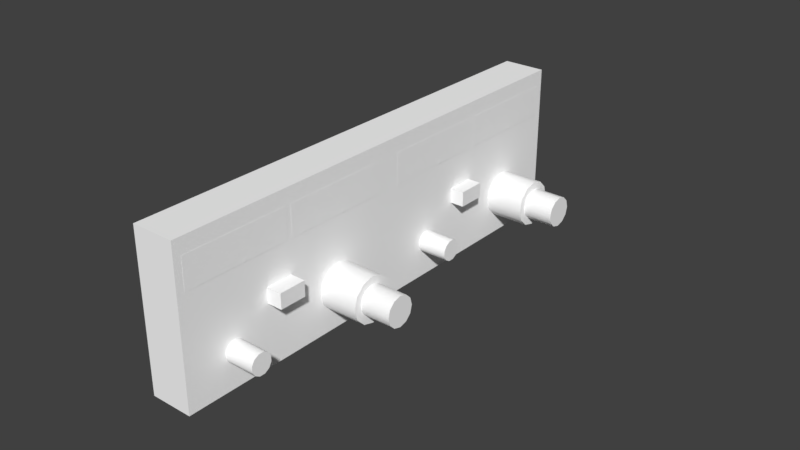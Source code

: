 # Source: kx165-1.blend  (saved by Blender 2.78.0; exported with 4.5.12 LTS)
import bpy
from mathutils import Matrix  # noqa: F401  (used for matrix-valued properties, if any)

bpy.ops.wm.read_factory_settings(use_empty=True)
scene = bpy.context.scene
scene.name = 'Scene'

# ---- collections
col_collection_1 = bpy.data.collections.new('Collection 1'); scene.collection.children.link(col_collection_1)
col_collection_2 = bpy.data.collections.new('Collection 2'); scene.collection.children.link(col_collection_2)
col_collection_3 = bpy.data.collections.new('Collection 3'); scene.collection.children.link(col_collection_3)
col_collection_4 = bpy.data.collections.new('Collection 4'); scene.collection.children.link(col_collection_4)
col_collection_5 = bpy.data.collections.new('Collection 5'); scene.collection.children.link(col_collection_5)
col_collection_11 = bpy.data.collections.new('Collection 11'); scene.collection.children.link(col_collection_11)

# ---- materials (node trees are filled in below, after node groups)
mat_defaultwhite_mat = bpy.data.materials.new('DefaultWhite.mat')
mat_defaultwhite_mat.alpha_threshold = 0.0
mat_defaultwhite_mat.use_transparent_shadow = False
mat_defaultwhite_mat.diffuse_color = (1.0, 1.0, 1.0, 1.0)
mat_defaultwhite_mat.specular_color = (0.2, 0.2, 0.2)
mat_defaultwhite_mat.roughness = 0.5
mat_defaultwhite_mat.specular_intensity = 1.0
mat_defaultwhite_001 = bpy.data.materials.new('DefaultWhite.001')
mat_defaultwhite_001.alpha_threshold = 0.0
mat_defaultwhite_001.use_transparent_shadow = False
mat_defaultwhite_001.diffuse_color = (1.0, 1.0, 1.0, 1.0)
mat_defaultwhite_001.specular_color = (0.5, 0.5, 0.5)
mat_defaultwhite_001.roughness = 0.5
mat_defaultwhite_001.specular_intensity = 1.0
mat_panel_glass = bpy.data.materials.new('Panel.Glass')
mat_panel_glass.alpha_threshold = 0.0
mat_panel_glass.use_transparent_shadow = False
mat_panel_glass.roughness = 0.5
mat_panel_glass.specular_intensity = 0.8441

# ---- node groups
ng_auto_smooth = bpy.data.node_groups.new('Auto Smooth', 'GeometryNodeTree')
_s = ng_auto_smooth.interface.new_socket(name='Geometry', in_out='OUTPUT', socket_type='NodeSocketGeometry')
_s = ng_auto_smooth.interface.new_socket(name='Geometry', in_out='INPUT', socket_type='NodeSocketGeometry')
_s = ng_auto_smooth.interface.new_socket(name='Angle', in_out='INPUT', socket_type='NodeSocketFloat')
_s.subtype = 'ANGLE'
_s.min_value = 0.0
_s.max_value = 3.142
ng_auto_smooth.is_modifier = True
_N = ng_auto_smooth.nodes; _L = ng_auto_smooth.links
n0 = _N.new('NodeGroupOutput'); n0.name = 'Group Output'; n0.location = (480, -100)
n1 = _N.new('NodeGroupInput'); n1.name = 'Group Input'; n1.location = (-420, -300)
n2 = _N.new('NodeGroupInput'); n2.name = 'Group Input.001'; n2.location = (-60, -100)
n3 = _N.new('GeometryNodeSetShadeSmooth'); n3.name = 'Set Shade Smooth'; n3.location = (120, -100)
n3.domain = 'EDGE'
n4 = _N.new('GeometryNodeSetShadeSmooth'); n4.name = 'Set Shade Smooth.001'; n4.location = (300, -100)
n5 = _N.new('GeometryNodeInputMeshEdgeAngle'); n5.name = 'Edge Angle'; n5.location = (-420, -220)
n6 = _N.new('GeometryNodeInputEdgeSmooth'); n6.name = 'Is Edge Smooth'; n6.location = (-60, -160)
n7 = _N.new('GeometryNodeInputShadeSmooth'); n7.name = 'Is Face Smooth'; n7.location = (-240, -340)
n8 = _N.new('FunctionNodeBooleanMath'); n8.name = 'Boolean Math'; n8.location = (-60, -220)
n9 = _N.new('FunctionNodeCompare'); n9.name = 'Compare'; n9.location = (-240, -180)
n9.operation = 'LESS_EQUAL'
_L.new(n5.outputs[0], n9.inputs[0])
_L.new(n4.outputs[0], n0.inputs[0])
_L.new(n1.outputs[1], n9.inputs[1])
_L.new(n9.outputs[0], n8.inputs[0])
_L.new(n7.outputs[0], n8.inputs[1])
_L.new(n2.outputs[0], n3.inputs[0])
_L.new(n6.outputs[0], n3.inputs[1])
_L.new(n3.outputs[0], n4.inputs[0])
_L.new(n8.outputs[0], n3.inputs[2])
n0.is_active_output = True

# ---- material node trees

# ---- world
world_world = bpy.data.worlds.new('World'); scene.world = world_world
world_world.color = (0.05088, 0.05088, 0.05088)
world_world.use_sun_shadow = False
world_world.sun_shadow_jitter_overblur = 0.0
world_world.cycles.sampling_method = 'MANUAL'

# ---- meshes
me_mesh = bpy.data.meshes.new('Mesh')
me_mesh.from_pydata([(0.014, -0.079, -0.0255), (0.014, 0.079, -0.0255), (0.014, 0.079, 0.0255), (0.014, -0.079, 0.0255), (0.0, -0.079, -0.0255), (0.0, 0.079, -0.0255), (0.0, 0.079, 0.0255), (0.0, -0.079, 0.0255)], [], [(0, 1, 2, 3), (0, 3, 7, 4), (1, 0, 4, 5), (2, 1, 5, 6), (3, 2, 6, 7)])
me_mesh.polygons.foreach_set('use_smooth', [True] * 5)
_uv = me_mesh.uv_layers.new(name='UVMap')
_uv.uv.foreach_set('vector', [0.001955, 0.002313, 0.8777, 0.002313, 0.8777, 0.2805, 0.001955, 0.2805, 0.918, 0.1704, 0.9128, 0.1704, 0.9128, 0.01149, 0.918, 0.01149, 0.9128, 0.1704, 0.918, 0.1704, 0.918, 0.01149, 0.9128, 0.01149, 0.9128, 0.1704, 0.918, 0.1704, 0.918, 0.01149, 0.9128, 0.01149, 0.918, 0.1704, 0.9128, 0.1704, 0.9128, 0.01149, 0.918, 0.01149])
me_mesh.materials.append(mat_defaultwhite_mat)
me_mesh.use_remesh_preserve_volume = False
me_mesh.use_remesh_preserve_attributes = False
me_mesh.use_mirror_vertex_groups = False
me_mesh.update()
me_mesh_018 = bpy.data.meshes.new('Mesh.018')
me_mesh_018.from_pydata([(0.01414, 0.02469, 0.01139), (0.01414, 0.02359, 0.01139), (0.01414, 0.02359, 0.01024), (0.01414, 0.02469, 0.01024)], [], [(0, 1, 2, 3)])
me_mesh_018.polygons.foreach_set('use_smooth', [True] * 1)
_uv = me_mesh_018.uv_layers.new(name='UVMap')
_uv.uv.foreach_set('vector', [0.1826, 0.5436, 0.171, 0.5436, 0.171, 0.5324, 0.1826, 0.5324])
me_mesh_018.materials.append(mat_defaultwhite_001)
me_mesh_018.use_remesh_preserve_volume = False
me_mesh_018.use_remesh_preserve_attributes = False
me_mesh_018.use_mirror_vertex_groups = False
me_mesh_018.update()
me_mesh_015 = bpy.data.meshes.new('Mesh.015')
me_mesh_015.from_pydata([(0.01406, 0.01833, 0.02042), (0.01406, 0.02539, 0.02042), (0.01406, 0.02539, 0.01017), (0.01406, 0.01833, 0.01017)], [], [(1, 0, 3, 2)])
me_mesh_015.polygons.foreach_set('use_smooth', [True] * 1)
_uv = me_mesh_015.uv_layers.new(name='UVMap')
_uv.uv.foreach_set('vector', [0.0923, 0.5272, 0.003006, 0.5272, 0.003043, 0.4191, 0.09234, 0.4191])
me_mesh_015.materials.append(mat_defaultwhite_001)
me_mesh_015.use_remesh_preserve_volume = False
me_mesh_015.use_remesh_preserve_attributes = False
me_mesh_015.use_mirror_vertex_groups = False
me_mesh_015.update()
me_mesh_014 = bpy.data.meshes.new('Mesh.014')
me_mesh_014.from_pydata([(0.01406, 0.01128, 0.01017), (0.01406, 0.01833, 0.01017), (0.01406, 0.01833, 0.02042), (0.01406, 0.01128, 0.02042)], [], [(0, 1, 2, 3)])
me_mesh_014.polygons.foreach_set('use_smooth', [True] * 1)
_uv = me_mesh_014.uv_layers.new(name='UVMap')
_uv.uv.foreach_set('vector', [0.003043, 0.4191, 0.09234, 0.4191, 0.0923, 0.5272, 0.003006, 0.5272])
me_mesh_014.materials.append(mat_defaultwhite_001)
me_mesh_014.use_remesh_preserve_volume = False
me_mesh_014.use_remesh_preserve_attributes = False
me_mesh_014.use_mirror_vertex_groups = False
me_mesh_014.update()
me_mesh_017 = bpy.data.meshes.new('Mesh.017')
me_mesh_017.from_pydata([(0.01406, 0.03244, 0.02042), (0.01406, 0.03949, 0.02042), (0.01406, 0.03949, 0.01017), (0.01406, 0.03244, 0.01017)], [], [(1, 0, 3, 2)])
me_mesh_017.polygons.foreach_set('use_smooth', [True] * 1)
_uv = me_mesh_017.uv_layers.new(name='UVMap')
_uv.uv.foreach_set('vector', [0.0923, 0.5272, 0.003006, 0.5272, 0.003043, 0.4191, 0.09234, 0.4191])
me_mesh_017.materials.append(mat_defaultwhite_001)
me_mesh_017.use_remesh_preserve_volume = False
me_mesh_017.use_remesh_preserve_attributes = False
me_mesh_017.use_mirror_vertex_groups = False
me_mesh_017.update()
me_mesh_013 = bpy.data.meshes.new('Mesh.013')
me_mesh_013.from_pydata([(0.01406, 0.004225, 0.02042), (0.01406, 0.01128, 0.02042), (0.01406, 0.01128, 0.01017), (0.01406, 0.004225, 0.01017)], [], [(1, 0, 3, 2)])
me_mesh_013.polygons.foreach_set('use_smooth', [True] * 1)
_uv = me_mesh_013.uv_layers.new(name='UVMap')
_uv.uv.foreach_set('vector', [0.0923, 0.5272, 0.003006, 0.5272, 0.003043, 0.4191, 0.09234, 0.4191])
me_mesh_013.materials.append(mat_defaultwhite_001)
me_mesh_013.use_remesh_preserve_volume = False
me_mesh_013.use_remesh_preserve_attributes = False
me_mesh_013.use_mirror_vertex_groups = False
me_mesh_013.update()
me_mesh_016 = bpy.data.meshes.new('Mesh.016')
me_mesh_016.from_pydata([(0.01406, 0.02539, 0.01017), (0.01406, 0.03244, 0.01017), (0.01406, 0.03244, 0.02042), (0.01406, 0.02539, 0.02042)], [], [(0, 1, 2, 3)])
me_mesh_016.polygons.foreach_set('use_smooth', [True] * 1)
_uv = me_mesh_016.uv_layers.new(name='UVMap')
_uv.uv.foreach_set('vector', [0.003043, 0.4191, 0.09234, 0.4191, 0.0923, 0.5272, 0.003006, 0.5272])
me_mesh_016.materials.append(mat_defaultwhite_001)
me_mesh_016.use_remesh_preserve_volume = False
me_mesh_016.use_remesh_preserve_attributes = False
me_mesh_016.use_mirror_vertex_groups = False
me_mesh_016.update()
me_mesh_024 = bpy.data.meshes.new('Mesh.024')
me_mesh_024.from_pydata([(0.01414, 0.06167, 0.01024), (0.01414, 0.06056, 0.01024), (0.01414, 0.06056, 0.01139), (0.01414, 0.06167, 0.01139)], [], [(1, 0, 3, 2)])
me_mesh_024.polygons.foreach_set('use_smooth', [True] * 1)
_uv = me_mesh_024.uv_layers.new(name='UVMap')
_uv.uv.foreach_set('vector', [0.171, 0.5324, 0.1826, 0.5324, 0.1826, 0.5436, 0.171, 0.5436])
me_mesh_024.materials.append(mat_defaultwhite_001)
me_mesh_024.use_remesh_preserve_volume = False
me_mesh_024.use_remesh_preserve_attributes = False
me_mesh_024.use_mirror_vertex_groups = False
me_mesh_024.update()
me_mesh_021 = bpy.data.meshes.new('Mesh.021')
me_mesh_021.from_pydata([(0.01406, 0.05531, 0.01017), (0.01406, 0.06237, 0.01017), (0.01406, 0.06237, 0.02042), (0.01406, 0.05531, 0.02042)], [], [(0, 1, 2, 3)])
me_mesh_021.polygons.foreach_set('use_smooth', [True] * 1)
_uv = me_mesh_021.uv_layers.new(name='UVMap')
_uv.uv.foreach_set('vector', [0.003043, 0.4191, 0.09234, 0.4191, 0.0923, 0.5272, 0.003006, 0.5272])
me_mesh_021.materials.append(mat_defaultwhite_001)
me_mesh_021.use_remesh_preserve_volume = False
me_mesh_021.use_remesh_preserve_attributes = False
me_mesh_021.use_mirror_vertex_groups = False
me_mesh_021.update()
me_mesh_020 = bpy.data.meshes.new('Mesh.020')
me_mesh_020.from_pydata([(0.01406, 0.04826, 0.02042), (0.01406, 0.05531, 0.02042), (0.01406, 0.05531, 0.01017), (0.01406, 0.04826, 0.01017)], [], [(1, 0, 3, 2)])
me_mesh_020.polygons.foreach_set('use_smooth', [True] * 1)
_uv = me_mesh_020.uv_layers.new(name='UVMap')
_uv.uv.foreach_set('vector', [0.0923, 0.5272, 0.003006, 0.5272, 0.003043, 0.4191, 0.09234, 0.4191])
me_mesh_020.materials.append(mat_defaultwhite_001)
me_mesh_020.use_remesh_preserve_volume = False
me_mesh_020.use_remesh_preserve_attributes = False
me_mesh_020.use_mirror_vertex_groups = False
me_mesh_020.update()
me_mesh_023 = bpy.data.meshes.new('Mesh.023')
me_mesh_023.from_pydata([(0.01406, 0.06942, 0.01017), (0.01406, 0.07648, 0.01017), (0.01406, 0.07648, 0.02042), (0.01406, 0.06942, 0.02042)], [], [(0, 1, 2, 3)])
me_mesh_023.polygons.foreach_set('use_smooth', [True] * 1)
_uv = me_mesh_023.uv_layers.new(name='UVMap')
_uv.uv.foreach_set('vector', [0.003043, 0.4191, 0.09234, 0.4191, 0.0923, 0.5272, 0.003006, 0.5272])
me_mesh_023.materials.append(mat_defaultwhite_001)
me_mesh_023.use_remesh_preserve_volume = False
me_mesh_023.use_remesh_preserve_attributes = False
me_mesh_023.use_mirror_vertex_groups = False
me_mesh_023.update()
me_mesh_019 = bpy.data.meshes.new('Mesh.019')
me_mesh_019.from_pydata([(0.01406, 0.04121, 0.01017), (0.01406, 0.04826, 0.01017), (0.01406, 0.04826, 0.02042), (0.01406, 0.04121, 0.02042)], [], [(0, 1, 2, 3)])
me_mesh_019.polygons.foreach_set('use_smooth', [True] * 1)
_uv = me_mesh_019.uv_layers.new(name='UVMap')
_uv.uv.foreach_set('vector', [0.003043, 0.4191, 0.09234, 0.4191, 0.0923, 0.5272, 0.003006, 0.5272])
me_mesh_019.materials.append(mat_defaultwhite_001)
me_mesh_019.use_remesh_preserve_volume = False
me_mesh_019.use_remesh_preserve_attributes = False
me_mesh_019.use_mirror_vertex_groups = False
me_mesh_019.update()
me_mesh_022 = bpy.data.meshes.new('Mesh.022')
me_mesh_022.from_pydata([(0.01406, 0.06237, 0.02042), (0.01406, 0.06942, 0.02042), (0.01406, 0.06942, 0.01017), (0.01406, 0.06237, 0.01017)], [], [(1, 0, 3, 2)])
me_mesh_022.polygons.foreach_set('use_smooth', [True] * 1)
_uv = me_mesh_022.uv_layers.new(name='UVMap')
_uv.uv.foreach_set('vector', [0.0923, 0.5272, 0.003006, 0.5272, 0.003043, 0.4191, 0.09234, 0.4191])
me_mesh_022.materials.append(mat_defaultwhite_001)
me_mesh_022.use_remesh_preserve_volume = False
me_mesh_022.use_remesh_preserve_attributes = False
me_mesh_022.use_mirror_vertex_groups = False
me_mesh_022.update()
me_mesh_032 = bpy.data.meshes.new('Mesh.032')
me_mesh_032.from_pydata([(0.0139, 0.01462, -0.01309), (0.0139, 0.01462, -0.01491), (0.0139, 0.01553, -0.01647), (0.0139, 0.01709, -0.01738), (0.0139, 0.01891, -0.01738), (0.0139, 0.02048, -0.01647), (0.0139, 0.02138, -0.01491), (0.0139, 0.02138, -0.01309), (0.0139, 0.02048, -0.01153), (0.0139, 0.01891, -0.01062), (0.0139, 0.01709, -0.01062), (0.0139, 0.01553, -0.01153), (0.02389, 0.01462, -0.01309), (0.02389, 0.01462, -0.01491), (0.02389, 0.01553, -0.01647), (0.02389, 0.01709, -0.01738), (0.02389, 0.01891, -0.01738), (0.02389, 0.02048, -0.01647), (0.02389, 0.02138, -0.01491), (0.02389, 0.02138, -0.01309), (0.02389, 0.02048, -0.01153), (0.02389, 0.01891, -0.01062), (0.02389, 0.01709, -0.01062), (0.02389, 0.01553, -0.01153)], [], [(14, 12, 13), (14, 23, 12), (15, 23, 14), (15, 22, 23), (16, 22, 15), (16, 21, 22), (17, 21, 16), (17, 20, 21), (18, 20, 17), (18, 19, 20), (12, 0, 1, 13), (2, 14, 13, 1), (3, 15, 14, 2), (4, 16, 15, 3), (5, 17, 16, 4), (6, 18, 17, 5), (7, 19, 18, 6), (8, 20, 19, 7), (9, 21, 20, 8), (10, 22, 21, 9), (11, 23, 22, 10), (0, 12, 23, 11)])
me_mesh_032.polygons.foreach_set('use_smooth', [True] * 22)
_uv = me_mesh_032.uv_layers.new(name='UVMap')
_uv.uv.foreach_set('vector', [0.4452, 0.4106, 0.5053, 0.3949, 0.4775, 0.4107, 0.4452, 0.4106, 0.5213, 0.3671, 0.5053, 0.3949, 0.4171, 0.3943, 0.5213, 0.3671, 0.4452, 0.4106, 0.4171, 0.3943, 0.5211, 0.335, 0.5213, 0.3671, 0.4008, 0.3664, 0.5211, 0.335, 0.4171, 0.3943, 0.4008, 0.3664, 0.5048, 0.3071, 0.5211, 0.335, 0.4006, 0.3343, 0.5048, 0.3071, 0.4008, 0.3664, 0.4006, 0.3343, 0.4767, 0.2908, 0.5048, 0.3071, 0.4166, 0.3065, 0.4767, 0.2908, 0.4006, 0.3343, 0.4166, 0.3065, 0.4445, 0.2907, 0.4767, 0.2908, 0.99, 0.01569, 0.99, 0.1282, 0.954, 0.1282, 0.954, 0.01569, 0.954, 0.1282, 0.954, 0.01569, 0.99, 0.01569, 0.99, 0.1282, 0.954, 0.1282, 0.954, 0.01569, 0.99, 0.01569, 0.99, 0.1282, 0.954, 0.1282, 0.954, 0.01569, 0.99, 0.01569, 0.99, 0.1282, 0.954, 0.1282, 0.954, 0.01569, 0.99, 0.01569, 0.99, 0.1282, 0.954, 0.1282, 0.954, 0.01569, 0.99, 0.01569, 0.99, 0.1282, 0.954, 0.1282, 0.954, 0.01569, 0.99, 0.01569, 0.99, 0.1282, 0.954, 0.1282, 0.954, 0.01569, 0.99, 0.01569, 0.99, 0.1282, 0.954, 0.1282, 0.954, 0.01569, 0.99, 0.01569, 0.99, 0.1282, 0.954, 0.1282, 0.954, 0.01569, 0.99, 0.01569, 0.99, 0.1282, 0.954, 0.1282, 0.954, 0.01569, 0.99, 0.01569, 0.99, 0.1282, 0.954, 0.1282, 0.954, 0.01569, 0.99, 0.01569, 0.99, 0.1282])
me_mesh_032.materials.append(mat_defaultwhite_mat)
me_mesh_032.use_remesh_preserve_volume = False
me_mesh_032.use_remesh_preserve_attributes = False
me_mesh_032.use_mirror_vertex_groups = False
me_mesh_032.update()
me_mesh_029 = bpy.data.meshes.new('Mesh.029')
me_mesh_029.from_pydata([(0.0136, 0.0305, -0.0005), (0.0136, 0.0395, -0.0005), (0.0186, 0.0395, -0.0005), (0.0186, 0.0305, -0.0005), (0.0186, 0.0305, -0.0055), (0.0186, 0.0395, -0.0055), (0.0136, 0.0395, -0.0055), (0.0136, 0.0305, -0.0055)], [], [(7, 6, 5, 4), (0, 3, 2, 1), (3, 4, 5, 2), (0, 7, 4, 3), (2, 5, 6, 1)])
me_mesh_029.polygons.foreach_set('use_smooth', [True] * 5)
_uv = me_mesh_029.uv_layers.new(name='UVMap')
_uv.uv.foreach_set('vector', [0.5823, 0.3235, 0.595, 0.3235, 0.595, 0.3388, 0.5823, 0.3388, 0.5823, 0.3235, 0.595, 0.3235, 0.595, 0.3388, 0.5823, 0.3388, 0.5337, 0.3438, 0.5337, 0.2873, 0.6453, 0.2873, 0.6453, 0.3438, 0.5823, 0.3235, 0.595, 0.3235, 0.595, 0.3388, 0.5823, 0.3388, 0.5823, 0.3235, 0.595, 0.3235, 0.595, 0.3388, 0.5823, 0.3388])
me_mesh_029.materials.append(mat_defaultwhite_mat)
me_mesh_029.use_remesh_preserve_volume = False
me_mesh_029.use_remesh_preserve_attributes = False
me_mesh_029.use_mirror_vertex_groups = False
me_mesh_029.update()
me_mesh_030 = bpy.data.meshes.new('Mesh.030')
me_mesh_030.from_pydata([(0.02693, 0.0655, -0.012), (0.02693, 0.06449, -0.01575), (0.02693, 0.06175, -0.0185), (0.02693, 0.058, -0.0195), (0.02693, 0.05425, -0.0185), (0.02693, 0.0515, -0.01575), (0.02693, 0.0505, -0.012), (0.02693, 0.0515, -0.00825), (0.02693, 0.05425, -0.005505), (0.02693, 0.058, -0.0045), (0.02693, 0.06175, -0.005505), (0.02693, 0.06449, -0.00825), (0.01393, 0.0655, -0.012), (0.01393, 0.06449, -0.01575), (0.01393, 0.06175, -0.0185), (0.01393, 0.058, -0.0195), (0.01393, 0.05425, -0.0185), (0.01393, 0.0515, -0.01575), (0.01393, 0.0505, -0.012), (0.01393, 0.0515, -0.00825), (0.01393, 0.05425, -0.005505), (0.01393, 0.058, -0.0045), (0.01393, 0.06175, -0.005505), (0.01393, 0.06449, -0.00825)], [], [(5, 7, 6), (4, 7, 5), (4, 8, 7), (3, 8, 4), (3, 9, 8), (2, 9, 3), (2, 10, 9), (1, 10, 2), (1, 11, 10), (0, 11, 1), (0, 12, 23, 11), (12, 0, 1, 13), (13, 1, 2, 14), (14, 2, 3, 15), (15, 3, 4, 16), (16, 4, 5, 17), (17, 5, 6, 18), (18, 6, 7, 19), (19, 7, 8, 20), (20, 8, 9, 21), (21, 9, 10, 22), (22, 10, 11, 23)])
me_mesh_030.polygons.foreach_set('use_smooth', [True] * 22)
_uv = me_mesh_030.uv_layers.new(name='UVMap')
_uv.uv.foreach_set('vector', [0.01764, 0.3059, 0.00156, 0.3659, 0.001516, 0.3338, 0.04561, 0.2899, 0.00156, 0.3659, 0.01764, 0.3059, 0.04561, 0.2899, 0.01776, 0.3938, 0.00156, 0.3659, 0.07793, 0.2899, 0.01776, 0.3938, 0.04561, 0.2899, 0.07793, 0.2899, 0.04577, 0.4099, 0.01776, 0.3938, 0.1059, 0.306, 0.04577, 0.4099, 0.07793, 0.2899, 0.1059, 0.306, 0.0781, 0.41, 0.04577, 0.4099, 0.1221, 0.3339, 0.0781, 0.41, 0.1059, 0.306, 0.1221, 0.3339, 0.1061, 0.3939, 0.0781, 0.41, 0.1222, 0.3661, 0.1061, 0.3939, 0.1221, 0.3339, 0.99, 0.01569, 0.99, 0.1282, 0.954, 0.1282, 0.954, 0.01569, 0.954, 0.1282, 0.954, 0.01569, 0.99, 0.01569, 0.99, 0.1282, 0.954, 0.1282, 0.954, 0.01569, 0.99, 0.01569, 0.99, 0.1282, 0.954, 0.1282, 0.954, 0.01569, 0.99, 0.01569, 0.99, 0.1282, 0.954, 0.1282, 0.954, 0.01569, 0.99, 0.01569, 0.99, 0.1282, 0.954, 0.1282, 0.954, 0.01569, 0.99, 0.01569, 0.99, 0.1282, 0.954, 0.1282, 0.954, 0.01569, 0.99, 0.01569, 0.99, 0.1282, 0.954, 0.1282, 0.954, 0.01569, 0.99, 0.01569, 0.99, 0.1282, 0.954, 0.1282, 0.954, 0.01569, 0.99, 0.01569, 0.99, 0.1282, 0.954, 0.1282, 0.954, 0.01569, 0.99, 0.01569, 0.99, 0.1282, 0.954, 0.1282, 0.954, 0.01569, 0.99, 0.01569, 0.99, 0.1282, 0.954, 0.1282, 0.954, 0.01569, 0.99, 0.01569, 0.99, 0.1282])
me_mesh_030.materials.append(mat_defaultwhite_mat)
me_mesh_030.use_remesh_preserve_volume = False
me_mesh_030.use_remesh_preserve_attributes = False
me_mesh_030.use_mirror_vertex_groups = False
me_mesh_030.update()
me_mesh_031 = bpy.data.meshes.new('Mesh.031')
me_mesh_031.from_pydata([(0.01824, 0.06233, -0.0095), (0.01824, 0.0605, -0.00767), (0.01824, 0.058, -0.007), (0.01824, 0.0555, -0.00767), (0.01824, 0.05367, -0.0095), (0.01824, 0.053, -0.012), (0.01824, 0.05367, -0.0145), (0.01824, 0.0555, -0.01633), (0.01824, 0.058, -0.017), (0.01824, 0.0605, -0.01633), (0.01824, 0.06233, -0.0145), (0.01824, 0.063, -0.012), (0.03694, 0.06233, -0.0095), (0.03694, 0.0605, -0.00767), (0.03694, 0.058, -0.007), (0.03694, 0.0555, -0.00767), (0.03694, 0.05367, -0.0095), (0.03694, 0.053, -0.012), (0.03694, 0.05367, -0.0145), (0.03694, 0.0555, -0.01633), (0.03694, 0.058, -0.017), (0.03694, 0.0605, -0.01633), (0.03694, 0.06233, -0.0145), (0.03694, 0.063, -0.012)], [], [(18, 16, 17), (19, 16, 18), (19, 15, 16), (20, 15, 19), (20, 14, 15), (21, 14, 20), (21, 13, 14), (22, 13, 21), (22, 12, 13), (23, 12, 22), (12, 0, 1, 13), (2, 14, 13, 1), (3, 15, 14, 2), (4, 16, 15, 3), (5, 17, 16, 4), (6, 18, 17, 5), (7, 19, 18, 6), (8, 20, 19, 7), (9, 21, 20, 8), (10, 22, 21, 9), (11, 23, 22, 10), (0, 12, 23, 11)])
me_mesh_031.polygons.foreach_set('use_smooth', [True] * 22)
_uv = me_mesh_031.uv_layers.new(name='UVMap')
_uv.uv.foreach_set('vector', [0.2839, 0.3046, 0.2677, 0.3649, 0.2677, 0.3326, 0.3118, 0.2884, 0.2677, 0.3649, 0.2839, 0.3046, 0.3118, 0.2884, 0.2838, 0.3929, 0.2677, 0.3649, 0.344, 0.2884, 0.2838, 0.3929, 0.3118, 0.2884, 0.344, 0.2884, 0.3117, 0.409, 0.2838, 0.3929, 0.3719, 0.3045, 0.3117, 0.409, 0.344, 0.2884, 0.3719, 0.3045, 0.3439, 0.409, 0.3117, 0.409, 0.388, 0.3325, 0.3439, 0.409, 0.3719, 0.3045, 0.388, 0.3325, 0.3718, 0.3928, 0.3439, 0.409, 0.388, 0.3648, 0.3718, 0.3928, 0.388, 0.3325, 0.99, 0.01569, 0.99, 0.1282, 0.954, 0.1282, 0.954, 0.01569, 0.954, 0.1282, 0.954, 0.01569, 0.99, 0.01569, 0.99, 0.1282, 0.954, 0.1282, 0.954, 0.01569, 0.99, 0.01569, 0.99, 0.1282, 0.954, 0.1282, 0.954, 0.01569, 0.99, 0.01569, 0.99, 0.1282, 0.954, 0.1282, 0.954, 0.01569, 0.99, 0.01569, 0.99, 0.1282, 0.954, 0.1282, 0.954, 0.01569, 0.99, 0.01569, 0.99, 0.1282, 0.954, 0.1282, 0.954, 0.01569, 0.99, 0.01569, 0.99, 0.1282, 0.954, 0.1282, 0.954, 0.01569, 0.99, 0.01569, 0.99, 0.1282, 0.954, 0.1282, 0.954, 0.01569, 0.99, 0.01569, 0.99, 0.1282, 0.954, 0.1282, 0.954, 0.01569, 0.99, 0.01569, 0.99, 0.1282, 0.954, 0.1282, 0.954, 0.01569, 0.99, 0.01569, 0.99, 0.1282, 0.954, 0.1282, 0.954, 0.01569, 0.99, 0.01569, 0.99, 0.1282])
me_mesh_031.materials.append(mat_defaultwhite_mat)
me_mesh_031.use_remesh_preserve_volume = False
me_mesh_031.use_remesh_preserve_attributes = False
me_mesh_031.use_mirror_vertex_groups = False
me_mesh_031.update()
me_mesh_006 = bpy.data.meshes.new('Mesh.006')
me_mesh_006.from_pydata([(0.01414, -0.05596, 0.01139), (0.01414, -0.05707, 0.01139), (0.01414, -0.05707, 0.01024), (0.01414, -0.05596, 0.01024)], [], [(0, 1, 2, 3)])
me_mesh_006.polygons.foreach_set('use_smooth', [True] * 1)
_uv = me_mesh_006.uv_layers.new(name='UVMap')
_uv.uv.foreach_set('vector', [0.1826, 0.5436, 0.171, 0.5436, 0.171, 0.5324, 0.1826, 0.5324])
me_mesh_006.materials.append(mat_defaultwhite_001)
me_mesh_006.use_remesh_preserve_volume = False
me_mesh_006.use_remesh_preserve_attributes = False
me_mesh_006.use_mirror_vertex_groups = False
me_mesh_006.update()
me_mesh_003 = bpy.data.meshes.new('Mesh.003')
me_mesh_003.from_pydata([(0.01406, -0.05531, 0.02042), (0.01406, -0.06237, 0.02042), (0.01406, -0.06237, 0.01017), (0.01406, -0.05531, 0.01017)], [], [(0, 1, 2, 3)])
me_mesh_003.polygons.foreach_set('use_smooth', [True] * 1)
_uv = me_mesh_003.uv_layers.new(name='UVMap')
_uv.uv.foreach_set('vector', [0.09234, 0.5272, 0.003043, 0.5272, 0.00308, 0.4191, 0.09234, 0.4191])
me_mesh_003.materials.append(mat_defaultwhite_001)
me_mesh_003.use_remesh_preserve_volume = False
me_mesh_003.use_remesh_preserve_attributes = False
me_mesh_003.use_mirror_vertex_groups = False
me_mesh_003.update()
me_mesh_002 = bpy.data.meshes.new('Mesh.002')
me_mesh_002.from_pydata([(0.01406, -0.06237, 0.01017), (0.01406, -0.06942, 0.01017), (0.01406, -0.06942, 0.02042), (0.01406, -0.06237, 0.02042)], [], [(1, 0, 3, 2)])
me_mesh_002.polygons.foreach_set('use_smooth', [True] * 1)
_uv = me_mesh_002.uv_layers.new(name='UVMap')
_uv.uv.foreach_set('vector', [0.00308, 0.4191, 0.09234, 0.4191, 0.09234, 0.5272, 0.003043, 0.5272])
me_mesh_002.materials.append(mat_defaultwhite_001)
me_mesh_002.use_remesh_preserve_volume = False
me_mesh_002.use_remesh_preserve_attributes = False
me_mesh_002.use_mirror_vertex_groups = False
me_mesh_002.update()
me_mesh_005 = bpy.data.meshes.new('Mesh.005')
me_mesh_005.from_pydata([(0.01406, -0.04121, 0.02042), (0.01406, -0.04826, 0.02042), (0.01406, -0.04826, 0.01017), (0.01406, -0.04121, 0.01017)], [], [(0, 1, 2, 3)])
me_mesh_005.polygons.foreach_set('use_smooth', [True] * 1)
_uv = me_mesh_005.uv_layers.new(name='UVMap')
_uv.uv.foreach_set('vector', [0.09234, 0.5272, 0.003043, 0.5272, 0.00308, 0.4191, 0.09234, 0.4191])
me_mesh_005.materials.append(mat_defaultwhite_001)
me_mesh_005.use_remesh_preserve_volume = False
me_mesh_005.use_remesh_preserve_attributes = False
me_mesh_005.use_mirror_vertex_groups = False
me_mesh_005.update()
me_mesh_001 = bpy.data.meshes.new('Mesh.001')
me_mesh_001.from_pydata([(0.01406, -0.06942, 0.02042), (0.01406, -0.07648, 0.02042), (0.01406, -0.07648, 0.01017), (0.01406, -0.06942, 0.01017)], [], [(0, 1, 2, 3)])
me_mesh_001.polygons.foreach_set('use_smooth', [True] * 1)
_uv = me_mesh_001.uv_layers.new(name='UVMap')
_uv.uv.foreach_set('vector', [0.09234, 0.5272, 0.002969, 0.5271, 0.003006, 0.4191, 0.09234, 0.4191])
me_mesh_001.materials.append(mat_defaultwhite_001)
me_mesh_001.use_remesh_preserve_volume = False
me_mesh_001.use_remesh_preserve_attributes = False
me_mesh_001.use_mirror_vertex_groups = False
me_mesh_001.update()
me_mesh_004 = bpy.data.meshes.new('Mesh.004')
me_mesh_004.from_pydata([(0.01406, -0.04826, 0.01017), (0.01406, -0.05531, 0.01017), (0.01406, -0.05531, 0.02042), (0.01406, -0.04826, 0.02042)], [], [(1, 0, 3, 2)])
me_mesh_004.polygons.foreach_set('use_smooth', [True] * 1)
_uv = me_mesh_004.uv_layers.new(name='UVMap')
_uv.uv.foreach_set('vector', [0.00308, 0.4191, 0.09234, 0.4191, 0.09234, 0.5272, 0.003043, 0.5272])
me_mesh_004.materials.append(mat_defaultwhite_001)
me_mesh_004.use_remesh_preserve_volume = False
me_mesh_004.use_remesh_preserve_attributes = False
me_mesh_004.use_mirror_vertex_groups = False
me_mesh_004.update()
me_mesh_012 = bpy.data.meshes.new('Mesh.012')
me_mesh_012.from_pydata([(0.01414, -0.01905, 0.01024), (0.01414, -0.02016, 0.01024), (0.01414, -0.02016, 0.01139), (0.01414, -0.01905, 0.01139)], [], [(1, 0, 3, 2)])
me_mesh_012.polygons.foreach_set('use_smooth', [True] * 1)
_uv = me_mesh_012.uv_layers.new(name='UVMap')
_uv.uv.foreach_set('vector', [0.171, 0.5324, 0.1826, 0.5324, 0.1826, 0.5436, 0.171, 0.5436])
me_mesh_012.materials.append(mat_defaultwhite_001)
me_mesh_012.use_remesh_preserve_volume = False
me_mesh_012.use_remesh_preserve_attributes = False
me_mesh_012.use_mirror_vertex_groups = False
me_mesh_012.update()
me_mesh_009 = bpy.data.meshes.new('Mesh.009')
me_mesh_009.from_pydata([(0.01406, -0.01833, 0.01017), (0.01406, -0.02539, 0.01017), (0.01406, -0.02539, 0.02042), (0.01406, -0.01833, 0.02042)], [], [(1, 0, 3, 2)])
me_mesh_009.polygons.foreach_set('use_smooth', [True] * 1)
_uv = me_mesh_009.uv_layers.new(name='UVMap')
_uv.uv.foreach_set('vector', [0.003043, 0.4191, 0.09234, 0.4191, 0.0923, 0.5272, 0.003006, 0.5272])
me_mesh_009.materials.append(mat_defaultwhite_001)
me_mesh_009.use_remesh_preserve_volume = False
me_mesh_009.use_remesh_preserve_attributes = False
me_mesh_009.use_mirror_vertex_groups = False
me_mesh_009.update()
me_mesh_008 = bpy.data.meshes.new('Mesh.008')
me_mesh_008.from_pydata([(0.01406, -0.02539, 0.02042), (0.01406, -0.03244, 0.02042), (0.01406, -0.03244, 0.01017), (0.01406, -0.02539, 0.01017)], [], [(0, 1, 2, 3)])
me_mesh_008.polygons.foreach_set('use_smooth', [True] * 1)
_uv = me_mesh_008.uv_layers.new(name='UVMap')
_uv.uv.foreach_set('vector', [0.0923, 0.5272, 0.003006, 0.5272, 0.003043, 0.4191, 0.09234, 0.4191])
me_mesh_008.materials.append(mat_defaultwhite_001)
me_mesh_008.use_remesh_preserve_volume = False
me_mesh_008.use_remesh_preserve_attributes = False
me_mesh_008.use_mirror_vertex_groups = False
me_mesh_008.update()
me_mesh_011 = bpy.data.meshes.new('Mesh.011')
me_mesh_011.from_pydata([(0.01406, -0.004225, 0.01017), (0.01406, -0.01128, 0.01017), (0.01406, -0.01128, 0.02042), (0.01406, -0.004225, 0.02042)], [], [(1, 0, 3, 2)])
me_mesh_011.polygons.foreach_set('use_smooth', [True] * 1)
_uv = me_mesh_011.uv_layers.new(name='UVMap')
_uv.uv.foreach_set('vector', [0.003043, 0.4191, 0.09234, 0.4191, 0.0923, 0.5272, 0.003006, 0.5272])
me_mesh_011.materials.append(mat_defaultwhite_001)
me_mesh_011.use_remesh_preserve_volume = False
me_mesh_011.use_remesh_preserve_attributes = False
me_mesh_011.use_mirror_vertex_groups = False
me_mesh_011.update()
me_mesh_007 = bpy.data.meshes.new('Mesh.007')
me_mesh_007.from_pydata([(0.01406, -0.03244, 0.01017), (0.01406, -0.03949, 0.01017), (0.01406, -0.03949, 0.02042), (0.01406, -0.03244, 0.02042)], [], [(1, 0, 3, 2)])
me_mesh_007.polygons.foreach_set('use_smooth', [True] * 1)
_uv = me_mesh_007.uv_layers.new(name='UVMap')
_uv.uv.foreach_set('vector', [0.003043, 0.4191, 0.09234, 0.4191, 0.0923, 0.5272, 0.003006, 0.5272])
me_mesh_007.materials.append(mat_defaultwhite_001)
me_mesh_007.use_remesh_preserve_volume = False
me_mesh_007.use_remesh_preserve_attributes = False
me_mesh_007.use_mirror_vertex_groups = False
me_mesh_007.update()
me_mesh_010 = bpy.data.meshes.new('Mesh.010')
me_mesh_010.from_pydata([(0.01406, -0.01128, 0.02042), (0.01406, -0.01833, 0.02042), (0.01406, -0.01833, 0.01017), (0.01406, -0.01128, 0.01017)], [], [(0, 1, 2, 3)])
me_mesh_010.polygons.foreach_set('use_smooth', [True] * 1)
_uv = me_mesh_010.uv_layers.new(name='UVMap')
_uv.uv.foreach_set('vector', [0.0923, 0.5272, 0.003006, 0.5272, 0.003043, 0.4191, 0.09234, 0.4191])
me_mesh_010.materials.append(mat_defaultwhite_001)
me_mesh_010.use_remesh_preserve_volume = False
me_mesh_010.use_remesh_preserve_attributes = False
me_mesh_010.use_mirror_vertex_groups = False
me_mesh_010.update()
me_mesh_028 = bpy.data.meshes.new('Mesh.028')
me_mesh_028.from_pydata([(0.02389, -0.06447, -0.01153), (0.02389, -0.06291, -0.01062), (0.02389, -0.06109, -0.01062), (0.02389, -0.05953, -0.01153), (0.02389, -0.05862, -0.01309), (0.02389, -0.05862, -0.01491), (0.02389, -0.05953, -0.01647), (0.02389, -0.06109, -0.01738), (0.02389, -0.06291, -0.01738), (0.02389, -0.06447, -0.01647), (0.02389, -0.06538, -0.01491), (0.02389, -0.06538, -0.01309), (0.0139, -0.06447, -0.01153), (0.0139, -0.06291, -0.01062), (0.0139, -0.06109, -0.01062), (0.0139, -0.05953, -0.01153), (0.0139, -0.05862, -0.01309), (0.0139, -0.05862, -0.01491), (0.0139, -0.05953, -0.01647), (0.0139, -0.06109, -0.01738), (0.0139, -0.06291, -0.01738), (0.0139, -0.06447, -0.01647), (0.0139, -0.06538, -0.01491), (0.0139, -0.06538, -0.01309)], [], [(0, 12, 23, 11), (12, 0, 1, 13), (13, 1, 2, 14), (14, 2, 3, 15), (15, 3, 4, 16), (16, 4, 5, 17), (17, 5, 6, 18), (18, 6, 7, 19), (19, 7, 8, 20), (20, 8, 9, 21), (21, 9, 10, 22), (22, 10, 11, 23), (9, 11, 10), (9, 0, 11), (8, 0, 9), (1, 0, 8), (7, 1, 8), (7, 2, 1), (6, 2, 7), (6, 3, 2), (5, 3, 6), (5, 4, 3)])
me_mesh_028.polygons.foreach_set('use_smooth', [True] * 22)
_uv = me_mesh_028.uv_layers.new(name='UVMap')
_uv.uv.foreach_set('vector', [0.99, 0.01569, 0.99, 0.1282, 0.954, 0.1282, 0.954, 0.01569, 0.954, 0.1282, 0.954, 0.01569, 0.99, 0.01569, 0.99, 0.1282, 0.954, 0.1282, 0.954, 0.01569, 0.99, 0.01569, 0.99, 0.1282, 0.954, 0.1282, 0.954, 0.01569, 0.99, 0.01569, 0.99, 0.1282, 0.954, 0.1282, 0.954, 0.01569, 0.99, 0.01569, 0.99, 0.1282, 0.954, 0.1282, 0.954, 0.01569, 0.99, 0.01569, 0.99, 0.1282, 0.954, 0.1282, 0.954, 0.01569, 0.99, 0.01569, 0.99, 0.1282, 0.954, 0.1282, 0.954, 0.01569, 0.99, 0.01569, 0.99, 0.1282, 0.954, 0.1282, 0.954, 0.01569, 0.99, 0.01569, 0.99, 0.1282, 0.954, 0.1282, 0.954, 0.01569, 0.99, 0.01569, 0.99, 0.1282, 0.954, 0.1282, 0.954, 0.01569, 0.99, 0.01569, 0.99, 0.1282, 0.954, 0.1282, 0.954, 0.01569, 0.99, 0.01569, 0.99, 0.1282, 0.4452, 0.4106, 0.5053, 0.3949, 0.4775, 0.4107, 0.4452, 0.4106, 0.5213, 0.3671, 0.5053, 0.3949, 0.4171, 0.3943, 0.5213, 0.3671, 0.4452, 0.4106, 0.5211, 0.335, 0.5213, 0.3671, 0.4171, 0.3943, 0.4008, 0.3664, 0.5211, 0.335, 0.4171, 0.3943, 0.4008, 0.3664, 0.5048, 0.3071, 0.5211, 0.335, 0.4006, 0.3343, 0.5048, 0.3071, 0.4008, 0.3664, 0.4006, 0.3343, 0.4767, 0.2908, 0.5048, 0.3071, 0.4166, 0.3065, 0.4767, 0.2908, 0.4006, 0.3343, 0.4166, 0.3065, 0.4445, 0.2907, 0.4767, 0.2908])
me_mesh_028.materials.append(mat_defaultwhite_mat)
me_mesh_028.use_remesh_preserve_volume = False
me_mesh_028.use_remesh_preserve_attributes = False
me_mesh_028.use_mirror_vertex_groups = False
me_mesh_028.update()
me_mesh_025 = bpy.data.meshes.new('Mesh.025')
me_mesh_025.from_pydata([(0.014, -0.0495, -0.0055), (0.014, -0.0405, -0.0055), (0.019, -0.0405, -0.0055), (0.019, -0.0495, -0.0055), (0.019, -0.0495, -0.0005), (0.019, -0.0405, -0.0005), (0.014, -0.0405, -0.0005), (0.014, -0.0495, -0.0005)], [], [(5, 2, 1, 6), (7, 0, 3, 4), (4, 3, 2, 5), (7, 4, 5, 6), (0, 1, 2, 3)])
me_mesh_025.polygons.foreach_set('use_smooth', [True] * 5)
_uv = me_mesh_025.uv_layers.new(name='UVMap')
_uv.uv.foreach_set('vector', [0.5823, 0.3235, 0.595, 0.3235, 0.595, 0.3388, 0.5823, 0.3388, 0.5823, 0.3235, 0.595, 0.3235, 0.595, 0.3388, 0.5823, 0.3388, 0.5337, 0.3438, 0.5337, 0.2873, 0.6453, 0.2873, 0.6453, 0.3438, 0.5823, 0.3235, 0.595, 0.3235, 0.595, 0.3388, 0.5823, 0.3388, 0.5823, 0.3235, 0.595, 0.3235, 0.595, 0.3388, 0.5823, 0.3388])
me_mesh_025.materials.append(mat_defaultwhite_mat)
me_mesh_025.use_remesh_preserve_volume = False
me_mesh_025.use_remesh_preserve_attributes = False
me_mesh_025.use_mirror_vertex_groups = False
me_mesh_025.update()
me_mesh_026 = bpy.data.meshes.new('Mesh.026')
me_mesh_026.from_pydata([(0.01393, -0.01551, -0.00825), (0.01393, -0.01825, -0.005505), (0.01393, -0.022, -0.0045), (0.01393, -0.02575, -0.005505), (0.01393, -0.0285, -0.00825), (0.01393, -0.0295, -0.012), (0.01393, -0.0285, -0.01575), (0.01393, -0.02575, -0.0185), (0.01393, -0.022, -0.0195), (0.01393, -0.01825, -0.0185), (0.01393, -0.01551, -0.01575), (0.01393, -0.0145, -0.012), (0.02693, -0.01551, -0.00825), (0.02693, -0.01825, -0.005505), (0.02693, -0.022, -0.0045), (0.02693, -0.02575, -0.005505), (0.02693, -0.0285, -0.00825), (0.02693, -0.0295, -0.012), (0.02693, -0.0285, -0.01575), (0.02693, -0.02575, -0.0185), (0.02693, -0.022, -0.0195), (0.02693, -0.01825, -0.0185), (0.02693, -0.01551, -0.01575), (0.02693, -0.0145, -0.012)], [], [(12, 0, 1, 13), (2, 14, 13, 1), (3, 15, 14, 2), (4, 16, 15, 3), (5, 17, 16, 4), (6, 18, 17, 5), (7, 19, 18, 6), (8, 20, 19, 7), (9, 21, 20, 8), (10, 22, 21, 9), (11, 23, 22, 10), (0, 12, 23, 11), (18, 16, 17), (19, 16, 18), (19, 15, 16), (20, 15, 19), (20, 14, 15), (21, 14, 20), (21, 13, 14), (22, 13, 21), (22, 12, 13), (23, 12, 22)])
me_mesh_026.polygons.foreach_set('use_smooth', [True] * 22)
_uv = me_mesh_026.uv_layers.new(name='UVMap')
_uv.uv.foreach_set('vector', [0.99, 0.01569, 0.99, 0.1282, 0.954, 0.1282, 0.954, 0.01569, 0.954, 0.1282, 0.954, 0.01569, 0.99, 0.01569, 0.99, 0.1282, 0.954, 0.1282, 0.954, 0.01569, 0.99, 0.01569, 0.99, 0.1282, 0.954, 0.1282, 0.954, 0.01569, 0.99, 0.01569, 0.99, 0.1282, 0.954, 0.1282, 0.954, 0.01569, 0.99, 0.01569, 0.99, 0.1282, 0.954, 0.1282, 0.954, 0.01569, 0.99, 0.01569, 0.99, 0.1282, 0.954, 0.1282, 0.954, 0.01569, 0.99, 0.01569, 0.99, 0.1282, 0.954, 0.1282, 0.954, 0.01569, 0.99, 0.01569, 0.99, 0.1282, 0.954, 0.1282, 0.954, 0.01569, 0.99, 0.01569, 0.99, 0.1282, 0.954, 0.1282, 0.954, 0.01569, 0.99, 0.01569, 0.99, 0.1282, 0.954, 0.1282, 0.954, 0.01569, 0.99, 0.01569, 0.99, 0.1282, 0.954, 0.1282, 0.954, 0.01569, 0.99, 0.01569, 0.99, 0.1282, 0.0174, 0.306, 0.001099, 0.366, 0.001136, 0.3339, 0.04554, 0.2899, 0.001099, 0.366, 0.0174, 0.306, 0.04554, 0.2899, 0.0173, 0.3939, 0.001099, 0.366, 0.07801, 0.2899, 0.0173, 0.3939, 0.04554, 0.2899, 0.07801, 0.2899, 0.04541, 0.4099, 0.0173, 0.3939, 0.1061, 0.3059, 0.04541, 0.4099, 0.07801, 0.2899, 0.1061, 0.3059, 0.07788, 0.4099, 0.04541, 0.4099, 0.1223, 0.3338, 0.07788, 0.4099, 0.1061, 0.3059, 0.1223, 0.3338, 0.106, 0.3938, 0.07788, 0.4099, 0.1223, 0.3659, 0.106, 0.3938, 0.1223, 0.3338])
me_mesh_026.materials.append(mat_defaultwhite_mat)
me_mesh_026.use_remesh_preserve_volume = False
me_mesh_026.use_remesh_preserve_attributes = False
me_mesh_026.use_mirror_vertex_groups = False
me_mesh_026.update()
me_mesh_027 = bpy.data.meshes.new('Mesh.027')
me_mesh_027.from_pydata([(0.0369, -0.017, -0.012), (0.0369, -0.01767, -0.0145), (0.0369, -0.0195, -0.01633), (0.0369, -0.022, -0.017), (0.0369, -0.0245, -0.01633), (0.0369, -0.02633, -0.0145), (0.0369, -0.027, -0.012), (0.0369, -0.02633, -0.0095), (0.0369, -0.0245, -0.00767), (0.0369, -0.022, -0.007), (0.0369, -0.0195, -0.00767), (0.0369, -0.01767, -0.0095), (0.01671, -0.017, -0.012), (0.01671, -0.01767, -0.0145), (0.01671, -0.0195, -0.01633), (0.01671, -0.022, -0.017), (0.01671, -0.0245, -0.01633), (0.01671, -0.02633, -0.0145), (0.01671, -0.027, -0.012), (0.01671, -0.02633, -0.0095), (0.01671, -0.0245, -0.00767), (0.01671, -0.022, -0.007), (0.01671, -0.0195, -0.00767), (0.01671, -0.01767, -0.0095)], [], [(0, 12, 23, 11), (12, 0, 1, 13), (13, 1, 2, 14), (14, 2, 3, 15), (15, 3, 4, 16), (16, 4, 5, 17), (17, 5, 6, 18), (18, 6, 7, 19), (19, 7, 8, 20), (20, 8, 9, 21), (21, 9, 10, 22), (22, 10, 11, 23), (5, 7, 6), (4, 7, 5), (4, 8, 7), (3, 8, 4), (3, 9, 8), (2, 9, 3), (2, 10, 9), (1, 10, 2), (1, 11, 10), (0, 11, 1)])
me_mesh_027.polygons.foreach_set('use_smooth', [True] * 22)
_uv = me_mesh_027.uv_layers.new(name='UVMap')
_uv.uv.foreach_set('vector', [0.99, 0.01569, 0.99, 0.1282, 0.954, 0.1282, 0.954, 0.01569, 0.954, 0.1282, 0.954, 0.01569, 0.99, 0.01569, 0.99, 0.1282, 0.954, 0.1282, 0.954, 0.01569, 0.99, 0.01569, 0.99, 0.1282, 0.954, 0.1282, 0.954, 0.01569, 0.99, 0.01569, 0.99, 0.1282, 0.954, 0.1282, 0.954, 0.01569, 0.99, 0.01569, 0.99, 0.1282, 0.954, 0.1282, 0.954, 0.01569, 0.99, 0.01569, 0.99, 0.1282, 0.954, 0.1282, 0.954, 0.01569, 0.99, 0.01569, 0.99, 0.1282, 0.954, 0.1282, 0.954, 0.01569, 0.99, 0.01569, 0.99, 0.1282, 0.954, 0.1282, 0.954, 0.01569, 0.99, 0.01569, 0.99, 0.1282, 0.954, 0.1282, 0.954, 0.01569, 0.99, 0.01569, 0.99, 0.1282, 0.954, 0.1282, 0.954, 0.01569, 0.99, 0.01569, 0.99, 0.1282, 0.954, 0.1282, 0.954, 0.01569, 0.99, 0.01569, 0.99, 0.1282, 0.15, 0.3051, 0.1339, 0.3654, 0.1339, 0.333, 0.178, 0.2889, 0.1339, 0.3654, 0.15, 0.3051, 0.178, 0.2889, 0.15, 0.3933, 0.1339, 0.3654, 0.2102, 0.2889, 0.15, 0.3933, 0.178, 0.2889, 0.2102, 0.2889, 0.1779, 0.4095, 0.15, 0.3933, 0.2381, 0.305, 0.1779, 0.4095, 0.2102, 0.2889, 0.2381, 0.305, 0.2101, 0.4094, 0.1779, 0.4095, 0.2542, 0.333, 0.2101, 0.4094, 0.2381, 0.305, 0.2542, 0.333, 0.238, 0.3933, 0.2101, 0.4094, 0.2541, 0.3653, 0.238, 0.3933, 0.2542, 0.333])
me_mesh_027.materials.append(mat_defaultwhite_mat)
me_mesh_027.use_remesh_preserve_volume = False
me_mesh_027.use_remesh_preserve_attributes = False
me_mesh_027.use_mirror_vertex_groups = False
me_mesh_027.update()
me_circle_014 = bpy.data.meshes.new('Circle.014')
me_circle_014.from_pydata([(0.0, -0.03907, 0.008184), (0.0, -0.03907, -0.01249), (0.0, 0.03375, 0.008136), (0.0, 0.03367, -0.01242), (0.0, 0.04004, 0.008184), (0.0, 0.04004, -0.01249), (0.0, 0.1129, 0.008136), (0.0, 0.1128, -0.01242)], [], [(1, 3, 2, 0), (5, 7, 6, 4)])
_uv = me_circle_014.uv_layers.new(name='UVMap')
_uv.uv.foreach_set('vector', [0.001415, 0.7641, 0.1997, 0.7643, 0.199, 0.8414, 0.002351, 0.8416, 0.001415, 0.7641, 0.1997, 0.7643, 0.199, 0.8414, 0.002351, 0.8416])
me_circle_014.materials.append(mat_panel_glass)
me_circle_014.use_remesh_preserve_volume = False
me_circle_014.use_remesh_preserve_attributes = False
me_circle_014.use_mirror_vertex_groups = False
me_circle_014.update()

# ---- objects
ob_chassis = bpy.data.objects.new('Chassis', me_mesh)
ob_navuse = bpy.data.objects.new('NavUse', None)
ob_navusedot = bpy.data.objects.new('NavUseDot', me_mesh_018)
ob_navuse1m = bpy.data.objects.new('NavUse1M', me_mesh_015)
ob_navuse10m = bpy.data.objects.new('NavUse10M', me_mesh_014)
ob_navuse10k = bpy.data.objects.new('NavUse10K', me_mesh_017)
ob_navuse100m = bpy.data.objects.new('NavUse100M', me_mesh_013)
ob_navuse100k = bpy.data.objects.new('NavUse100K', me_mesh_016)
ob_navstby = bpy.data.objects.new('NavStby', None)
ob_navstbydot = bpy.data.objects.new('NavStbyDot', me_mesh_024)
ob_navstby1m = bpy.data.objects.new('NavStby1M', me_mesh_021)
ob_navstby10m = bpy.data.objects.new('NavStby10M', me_mesh_020)
ob_navstby10k = bpy.data.objects.new('NavStby10K', me_mesh_023)
ob_navstby100m = bpy.data.objects.new('NavStby100M', me_mesh_019)
ob_navstby100k = bpy.data.objects.new('NavStby100K', me_mesh_022)
ob_navknobs = bpy.data.objects.new('NavKnobs', None)
ob_navvolume = bpy.data.objects.new('NavVolume', me_mesh_032)
ob_navtoggle = bpy.data.objects.new('NavToggle', me_mesh_029)
ob_navmhz = bpy.data.objects.new('NavMHz', me_mesh_030)
ob_navkhz = bpy.data.objects.new('NavKHz', me_mesh_031)
ob_commuse = bpy.data.objects.new('CommUse', None)
ob_commusedot = bpy.data.objects.new('CommUseDot', me_mesh_006)
ob_commuse1m = bpy.data.objects.new('CommUse1M', me_mesh_003)
ob_commuse10m = bpy.data.objects.new('CommUse10M', me_mesh_002)
ob_commuse10k = bpy.data.objects.new('CommUse10K', me_mesh_005)
ob_commuse100m = bpy.data.objects.new('CommUse100M', me_mesh_001)
ob_commuse100k = bpy.data.objects.new('CommUse100K', me_mesh_004)
ob_commstby = bpy.data.objects.new('CommStby', None)
ob_commstbydot = bpy.data.objects.new('CommStbyDot', me_mesh_012)
ob_commstby1m = bpy.data.objects.new('CommStby1M', me_mesh_009)
ob_commstby10m = bpy.data.objects.new('CommStby10M', me_mesh_008)
ob_commstby10k = bpy.data.objects.new('CommStby10K', me_mesh_011)
ob_commstby100m = bpy.data.objects.new('CommStby100M', me_mesh_007)
ob_commstby100k = bpy.data.objects.new('CommStby100K', me_mesh_010)
ob_commknobs = bpy.data.objects.new('CommKnobs', None)
ob_commvolume = bpy.data.objects.new('CommVolume', me_mesh_028)
ob_commtoggle = bpy.data.objects.new('CommToggle', me_mesh_025)
ob_commmhz = bpy.data.objects.new('CommMHz', me_mesh_026)
ob_commkhz = bpy.data.objects.new('CommKHz', me_mesh_027)
ob_glass_panel = bpy.data.objects.new('glass_panel', me_circle_014)

# ---- transforms, parenting, visibility, modifiers, constraints
ob_chassis.location = (-0.3639, 0.1129, 0.08391)
ob_chassis.show_transparent = True
ob_chassis.lineart.crease_threshold = 0.0
_m = ob_chassis.modifiers.new('Auto Smooth', 'NODES')
_m.node_group = ng_auto_smooth
_gi = [s.identifier for s in ng_auto_smooth.interface.items_tree if s.item_type == 'SOCKET' and s.in_out == 'INPUT']
_m[_gi[1]] = 0.7854  # Angle
ob_navuse.location = (-0.3639, 0.1129, 0.08391)
ob_navuse.empty_image_offset = (0.0, 0.0)
ob_navuse.lineart.crease_threshold = 0.0
ob_navusedot.parent = ob_navuse
ob_navusedot.location = (0.0, 0.0, 0.0)
ob_navusedot.show_transparent = True
ob_navusedot.lineart.crease_threshold = 0.0
_m = ob_navusedot.modifiers.new('Auto Smooth', 'NODES')
_m.node_group = ng_auto_smooth
_gi = [s.identifier for s in ng_auto_smooth.interface.items_tree if s.item_type == 'SOCKET' and s.in_out == 'INPUT']
_m[_gi[1]] = 0.7854  # Angle
ob_navuse1m.parent = ob_navuse
ob_navuse1m.location = (0.0, 0.0, 0.0)
ob_navuse1m.show_transparent = True
ob_navuse1m.lineart.crease_threshold = 0.0
_m = ob_navuse1m.modifiers.new('Auto Smooth', 'NODES')
_m.node_group = ng_auto_smooth
_gi = [s.identifier for s in ng_auto_smooth.interface.items_tree if s.item_type == 'SOCKET' and s.in_out == 'INPUT']
_m[_gi[1]] = 0.7854  # Angle
ob_navuse10m.parent = ob_navuse
ob_navuse10m.location = (0.0, 0.0, 0.0)
ob_navuse10m.show_transparent = True
ob_navuse10m.lineart.crease_threshold = 0.0
_m = ob_navuse10m.modifiers.new('Auto Smooth', 'NODES')
_m.node_group = ng_auto_smooth
_gi = [s.identifier for s in ng_auto_smooth.interface.items_tree if s.item_type == 'SOCKET' and s.in_out == 'INPUT']
_m[_gi[1]] = 0.7854  # Angle
ob_navuse10k.parent = ob_navuse
ob_navuse10k.location = (0.0, 0.0, 0.0)
ob_navuse10k.show_transparent = True
ob_navuse10k.lineart.crease_threshold = 0.0
_m = ob_navuse10k.modifiers.new('Auto Smooth', 'NODES')
_m.node_group = ng_auto_smooth
_gi = [s.identifier for s in ng_auto_smooth.interface.items_tree if s.item_type == 'SOCKET' and s.in_out == 'INPUT']
_m[_gi[1]] = 0.7854  # Angle
ob_navuse100m.parent = ob_navuse
ob_navuse100m.location = (0.0, 0.0, 0.0)
ob_navuse100m.show_transparent = True
ob_navuse100m.lineart.crease_threshold = 0.0
_m = ob_navuse100m.modifiers.new('Auto Smooth', 'NODES')
_m.node_group = ng_auto_smooth
_gi = [s.identifier for s in ng_auto_smooth.interface.items_tree if s.item_type == 'SOCKET' and s.in_out == 'INPUT']
_m[_gi[1]] = 0.7854  # Angle
ob_navuse100k.parent = ob_navuse
ob_navuse100k.location = (0.0, 0.0, 0.0)
ob_navuse100k.show_transparent = True
ob_navuse100k.lineart.crease_threshold = 0.0
_m = ob_navuse100k.modifiers.new('Auto Smooth', 'NODES')
_m.node_group = ng_auto_smooth
_gi = [s.identifier for s in ng_auto_smooth.interface.items_tree if s.item_type == 'SOCKET' and s.in_out == 'INPUT']
_m[_gi[1]] = 0.7854  # Angle
ob_navstby.location = (-0.3639, 0.1129, 0.08391)
ob_navstby.empty_image_offset = (0.0, 0.0)
ob_navstby.lineart.crease_threshold = 0.0
ob_navstbydot.parent = ob_navstby
ob_navstbydot.location = (0.0, 0.0, 0.0)
ob_navstbydot.show_transparent = True
ob_navstbydot.lineart.crease_threshold = 0.0
_m = ob_navstbydot.modifiers.new('Auto Smooth', 'NODES')
_m.node_group = ng_auto_smooth
_gi = [s.identifier for s in ng_auto_smooth.interface.items_tree if s.item_type == 'SOCKET' and s.in_out == 'INPUT']
_m[_gi[1]] = 0.7854  # Angle
ob_navstby1m.parent = ob_navstby
ob_navstby1m.location = (0.0, 0.0, 0.0)
ob_navstby1m.show_transparent = True
ob_navstby1m.lineart.crease_threshold = 0.0
_m = ob_navstby1m.modifiers.new('Auto Smooth', 'NODES')
_m.node_group = ng_auto_smooth
_gi = [s.identifier for s in ng_auto_smooth.interface.items_tree if s.item_type == 'SOCKET' and s.in_out == 'INPUT']
_m[_gi[1]] = 0.7854  # Angle
ob_navstby10m.parent = ob_navstby
ob_navstby10m.location = (0.0, 0.0, 0.0)
ob_navstby10m.show_transparent = True
ob_navstby10m.lineart.crease_threshold = 0.0
_m = ob_navstby10m.modifiers.new('Auto Smooth', 'NODES')
_m.node_group = ng_auto_smooth
_gi = [s.identifier for s in ng_auto_smooth.interface.items_tree if s.item_type == 'SOCKET' and s.in_out == 'INPUT']
_m[_gi[1]] = 0.7854  # Angle
ob_navstby10k.parent = ob_navstby
ob_navstby10k.location = (0.0, 0.0, 0.0)
ob_navstby10k.show_transparent = True
ob_navstby10k.lineart.crease_threshold = 0.0
_m = ob_navstby10k.modifiers.new('Auto Smooth', 'NODES')
_m.node_group = ng_auto_smooth
_gi = [s.identifier for s in ng_auto_smooth.interface.items_tree if s.item_type == 'SOCKET' and s.in_out == 'INPUT']
_m[_gi[1]] = 0.7854  # Angle
ob_navstby100m.parent = ob_navstby
ob_navstby100m.location = (0.0, 0.0, 0.0)
ob_navstby100m.show_transparent = True
ob_navstby100m.lineart.crease_threshold = 0.0
_m = ob_navstby100m.modifiers.new('Auto Smooth', 'NODES')
_m.node_group = ng_auto_smooth
_gi = [s.identifier for s in ng_auto_smooth.interface.items_tree if s.item_type == 'SOCKET' and s.in_out == 'INPUT']
_m[_gi[1]] = 0.7854  # Angle
ob_navstby100k.parent = ob_navstby
ob_navstby100k.location = (0.0, 0.0, 0.0)
ob_navstby100k.show_transparent = True
ob_navstby100k.lineart.crease_threshold = 0.0
_m = ob_navstby100k.modifiers.new('Auto Smooth', 'NODES')
_m.node_group = ng_auto_smooth
_gi = [s.identifier for s in ng_auto_smooth.interface.items_tree if s.item_type == 'SOCKET' and s.in_out == 'INPUT']
_m[_gi[1]] = 0.7854  # Angle
ob_navknobs.location = (-0.3639, 0.1129, 0.08391)
ob_navknobs.empty_image_offset = (0.0, 0.0)
ob_navknobs.lineart.crease_threshold = 0.0
ob_navvolume.parent = ob_navknobs
ob_navvolume.location = (0.0, 0.0, 0.0)
ob_navvolume.show_transparent = True
ob_navvolume.lineart.crease_threshold = 0.0
_m = ob_navvolume.modifiers.new('Auto Smooth', 'NODES')
_m.node_group = ng_auto_smooth
_gi = [s.identifier for s in ng_auto_smooth.interface.items_tree if s.item_type == 'SOCKET' and s.in_out == 'INPUT']
_m[_gi[1]] = 0.7854  # Angle
ob_navtoggle.parent = ob_navknobs
ob_navtoggle.location = (0.0, 0.0, 0.0)
ob_navtoggle.show_transparent = True
ob_navtoggle.lineart.crease_threshold = 0.0
_m = ob_navtoggle.modifiers.new('Auto Smooth', 'NODES')
_m.node_group = ng_auto_smooth
_gi = [s.identifier for s in ng_auto_smooth.interface.items_tree if s.item_type == 'SOCKET' and s.in_out == 'INPUT']
_m[_gi[1]] = 0.7854  # Angle
ob_navmhz.parent = ob_navknobs
ob_navmhz.location = (0.0, 0.0, 0.0)
ob_navmhz.show_transparent = True
ob_navmhz.lineart.crease_threshold = 0.0
_m = ob_navmhz.modifiers.new('Auto Smooth', 'NODES')
_m.node_group = ng_auto_smooth
_gi = [s.identifier for s in ng_auto_smooth.interface.items_tree if s.item_type == 'SOCKET' and s.in_out == 'INPUT']
_m[_gi[1]] = 0.7854  # Angle
ob_navkhz.parent = ob_navknobs
ob_navkhz.location = (0.0, 0.0, 0.0)
ob_navkhz.show_transparent = True
ob_navkhz.lineart.crease_threshold = 0.0
_m = ob_navkhz.modifiers.new('Auto Smooth', 'NODES')
_m.node_group = ng_auto_smooth
_gi = [s.identifier for s in ng_auto_smooth.interface.items_tree if s.item_type == 'SOCKET' and s.in_out == 'INPUT']
_m[_gi[1]] = 0.7854  # Angle
ob_commuse.location = (-0.3639, 0.1129, 0.08391)
ob_commuse.empty_image_offset = (0.0, 0.0)
ob_commuse.lineart.crease_threshold = 0.0
ob_commusedot.parent = ob_commuse
ob_commusedot.location = (0.0, 0.0, 0.0)
ob_commusedot.show_transparent = True
ob_commusedot.lineart.crease_threshold = 0.0
_m = ob_commusedot.modifiers.new('Auto Smooth', 'NODES')
_m.node_group = ng_auto_smooth
_gi = [s.identifier for s in ng_auto_smooth.interface.items_tree if s.item_type == 'SOCKET' and s.in_out == 'INPUT']
_m[_gi[1]] = 0.7854  # Angle
ob_commuse1m.parent = ob_commuse
ob_commuse1m.location = (0.0, 0.0, 0.0)
ob_commuse1m.show_transparent = True
ob_commuse1m.lineart.crease_threshold = 0.0
_m = ob_commuse1m.modifiers.new('Auto Smooth', 'NODES')
_m.node_group = ng_auto_smooth
_gi = [s.identifier for s in ng_auto_smooth.interface.items_tree if s.item_type == 'SOCKET' and s.in_out == 'INPUT']
_m[_gi[1]] = 0.7854  # Angle
ob_commuse10m.parent = ob_commuse
ob_commuse10m.location = (0.0, 0.0, 0.0)
ob_commuse10m.show_transparent = True
ob_commuse10m.lineart.crease_threshold = 0.0
_m = ob_commuse10m.modifiers.new('Auto Smooth', 'NODES')
_m.node_group = ng_auto_smooth
_gi = [s.identifier for s in ng_auto_smooth.interface.items_tree if s.item_type == 'SOCKET' and s.in_out == 'INPUT']
_m[_gi[1]] = 0.7854  # Angle
ob_commuse10k.parent = ob_commuse
ob_commuse10k.location = (0.0, 0.0, 0.0)
ob_commuse10k.show_transparent = True
ob_commuse10k.lineart.crease_threshold = 0.0
_m = ob_commuse10k.modifiers.new('Auto Smooth', 'NODES')
_m.node_group = ng_auto_smooth
_gi = [s.identifier for s in ng_auto_smooth.interface.items_tree if s.item_type == 'SOCKET' and s.in_out == 'INPUT']
_m[_gi[1]] = 0.7854  # Angle
ob_commuse100m.parent = ob_commuse
ob_commuse100m.location = (0.0, 0.0, 0.0)
ob_commuse100m.show_transparent = True
ob_commuse100m.lineart.crease_threshold = 0.0
_m = ob_commuse100m.modifiers.new('Auto Smooth', 'NODES')
_m.node_group = ng_auto_smooth
_gi = [s.identifier for s in ng_auto_smooth.interface.items_tree if s.item_type == 'SOCKET' and s.in_out == 'INPUT']
_m[_gi[1]] = 0.7854  # Angle
ob_commuse100k.parent = ob_commuse
ob_commuse100k.location = (0.0, 0.0, 0.0)
ob_commuse100k.show_transparent = True
ob_commuse100k.lineart.crease_threshold = 0.0
_m = ob_commuse100k.modifiers.new('Auto Smooth', 'NODES')
_m.node_group = ng_auto_smooth
_gi = [s.identifier for s in ng_auto_smooth.interface.items_tree if s.item_type == 'SOCKET' and s.in_out == 'INPUT']
_m[_gi[1]] = 0.7854  # Angle
ob_commstby.location = (-0.3639, 0.1129, 0.08391)
ob_commstby.empty_image_offset = (0.0, 0.0)
ob_commstby.lineart.crease_threshold = 0.0
ob_commstbydot.parent = ob_commstby
ob_commstbydot.location = (0.0, 0.0, 0.0)
ob_commstbydot.show_transparent = True
ob_commstbydot.lineart.crease_threshold = 0.0
_m = ob_commstbydot.modifiers.new('Auto Smooth', 'NODES')
_m.node_group = ng_auto_smooth
_gi = [s.identifier for s in ng_auto_smooth.interface.items_tree if s.item_type == 'SOCKET' and s.in_out == 'INPUT']
_m[_gi[1]] = 0.7854  # Angle
ob_commstby1m.parent = ob_commstby
ob_commstby1m.location = (0.0, 0.0, 0.0)
ob_commstby1m.show_transparent = True
ob_commstby1m.lineart.crease_threshold = 0.0
_m = ob_commstby1m.modifiers.new('Auto Smooth', 'NODES')
_m.node_group = ng_auto_smooth
_gi = [s.identifier for s in ng_auto_smooth.interface.items_tree if s.item_type == 'SOCKET' and s.in_out == 'INPUT']
_m[_gi[1]] = 0.7854  # Angle
ob_commstby10m.parent = ob_commstby
ob_commstby10m.location = (0.0, 0.0, 0.0)
ob_commstby10m.show_transparent = True
ob_commstby10m.lineart.crease_threshold = 0.0
_m = ob_commstby10m.modifiers.new('Auto Smooth', 'NODES')
_m.node_group = ng_auto_smooth
_gi = [s.identifier for s in ng_auto_smooth.interface.items_tree if s.item_type == 'SOCKET' and s.in_out == 'INPUT']
_m[_gi[1]] = 0.7854  # Angle
ob_commstby10k.parent = ob_commstby
ob_commstby10k.location = (0.0, 0.0, 0.0)
ob_commstby10k.show_transparent = True
ob_commstby10k.lineart.crease_threshold = 0.0
_m = ob_commstby10k.modifiers.new('Auto Smooth', 'NODES')
_m.node_group = ng_auto_smooth
_gi = [s.identifier for s in ng_auto_smooth.interface.items_tree if s.item_type == 'SOCKET' and s.in_out == 'INPUT']
_m[_gi[1]] = 0.7854  # Angle
ob_commstby100m.parent = ob_commstby
ob_commstby100m.location = (0.0, 0.0, 0.0)
ob_commstby100m.show_transparent = True
ob_commstby100m.lineart.crease_threshold = 0.0
_m = ob_commstby100m.modifiers.new('Auto Smooth', 'NODES')
_m.node_group = ng_auto_smooth
_gi = [s.identifier for s in ng_auto_smooth.interface.items_tree if s.item_type == 'SOCKET' and s.in_out == 'INPUT']
_m[_gi[1]] = 0.7854  # Angle
ob_commstby100k.parent = ob_commstby
ob_commstby100k.location = (0.0, 0.0, 0.0)
ob_commstby100k.show_transparent = True
ob_commstby100k.lineart.crease_threshold = 0.0
_m = ob_commstby100k.modifiers.new('Auto Smooth', 'NODES')
_m.node_group = ng_auto_smooth
_gi = [s.identifier for s in ng_auto_smooth.interface.items_tree if s.item_type == 'SOCKET' and s.in_out == 'INPUT']
_m[_gi[1]] = 0.7854  # Angle
ob_commknobs.location = (-0.3639, 0.1129, 0.08391)
ob_commknobs.empty_image_offset = (0.0, 0.0)
ob_commknobs.lineart.crease_threshold = 0.0
ob_commvolume.parent = ob_commknobs
ob_commvolume.location = (0.0, 0.0, 0.0)
ob_commvolume.show_transparent = True
ob_commvolume.lineart.crease_threshold = 0.0
_m = ob_commvolume.modifiers.new('Auto Smooth', 'NODES')
_m.node_group = ng_auto_smooth
_gi = [s.identifier for s in ng_auto_smooth.interface.items_tree if s.item_type == 'SOCKET' and s.in_out == 'INPUT']
_m[_gi[1]] = 0.7854  # Angle
ob_commtoggle.parent = ob_commknobs
ob_commtoggle.location = (0.0, 0.0, 0.0)
ob_commtoggle.show_transparent = True
ob_commtoggle.lineart.crease_threshold = 0.0
_m = ob_commtoggle.modifiers.new('Auto Smooth', 'NODES')
_m.node_group = ng_auto_smooth
_gi = [s.identifier for s in ng_auto_smooth.interface.items_tree if s.item_type == 'SOCKET' and s.in_out == 'INPUT']
_m[_gi[1]] = 0.7854  # Angle
ob_commmhz.parent = ob_commknobs
ob_commmhz.location = (0.0, 0.0, 0.0)
ob_commmhz.show_transparent = True
ob_commmhz.lineart.crease_threshold = 0.0
_m = ob_commmhz.modifiers.new('Auto Smooth', 'NODES')
_m.node_group = ng_auto_smooth
_gi = [s.identifier for s in ng_auto_smooth.interface.items_tree if s.item_type == 'SOCKET' and s.in_out == 'INPUT']
_m[_gi[1]] = 0.7854  # Angle
ob_commkhz.parent = ob_commknobs
ob_commkhz.location = (0.0, 0.0, 0.0)
ob_commkhz.show_transparent = True
ob_commkhz.lineart.crease_threshold = 0.0
_m = ob_commkhz.modifiers.new('Auto Smooth', 'NODES')
_m.node_group = ng_auto_smooth
_gi = [s.identifier for s in ng_auto_smooth.interface.items_tree if s.item_type == 'SOCKET' and s.in_out == 'INPUT']
_m[_gi[1]] = 0.7854  # Angle
ob_glass_panel.location = (-0.3497, 0.07546, 0.09839)
ob_glass_panel.scale = (1.0, 1.012, 1.0)
ob_glass_panel.hide_render = True
ob_glass_panel.show_transparent = True
ob_glass_panel.lineart.crease_threshold = 0.0
_m = ob_glass_panel.modifiers.new('Auto Smooth', 'NODES')
_m.node_group = ng_auto_smooth
_gi = [s.identifier for s in ng_auto_smooth.interface.items_tree if s.item_type == 'SOCKET' and s.in_out == 'INPUT']
_m[_gi[1]] = 3.142  # Angle

# ---- collection membership
col_collection_1.objects.link(ob_chassis)
col_collection_1.objects.link(ob_navuse)
col_collection_1.objects.link(ob_navusedot)
col_collection_1.objects.link(ob_navuse1m)
col_collection_1.objects.link(ob_navuse10m)
col_collection_1.objects.link(ob_navuse10k)
col_collection_1.objects.link(ob_navuse100m)
col_collection_1.objects.link(ob_navuse100k)
col_collection_1.objects.link(ob_navstby)
col_collection_1.objects.link(ob_navstbydot)
col_collection_1.objects.link(ob_navstby1m)
col_collection_1.objects.link(ob_navstby10m)
col_collection_1.objects.link(ob_navstby10k)
col_collection_1.objects.link(ob_navstby100m)
col_collection_1.objects.link(ob_navstby100k)
col_collection_1.objects.link(ob_navknobs)
col_collection_1.objects.link(ob_navvolume)
col_collection_1.objects.link(ob_navtoggle)
col_collection_1.objects.link(ob_navmhz)
col_collection_1.objects.link(ob_navkhz)
col_collection_1.objects.link(ob_commuse)
col_collection_1.objects.link(ob_commusedot)
col_collection_1.objects.link(ob_commuse1m)
col_collection_1.objects.link(ob_commuse10m)
col_collection_1.objects.link(ob_commuse10k)
col_collection_1.objects.link(ob_commuse100m)
col_collection_1.objects.link(ob_commuse100k)
col_collection_1.objects.link(ob_commstby)
col_collection_1.objects.link(ob_commstbydot)
col_collection_1.objects.link(ob_commstby1m)
col_collection_1.objects.link(ob_commstby10m)
col_collection_1.objects.link(ob_commstby10k)
col_collection_1.objects.link(ob_commstby100m)
col_collection_1.objects.link(ob_commstby100k)
col_collection_1.objects.link(ob_commknobs)
col_collection_1.objects.link(ob_commvolume)
col_collection_1.objects.link(ob_commtoggle)
col_collection_1.objects.link(ob_commmhz)
col_collection_1.objects.link(ob_commkhz)
col_collection_1.objects.link(ob_glass_panel)
col_collection_2.objects.link(ob_chassis)
col_collection_2.objects.link(ob_navuse)
col_collection_2.objects.link(ob_navusedot)
col_collection_2.objects.link(ob_navuse1m)
col_collection_2.objects.link(ob_navuse10m)
col_collection_2.objects.link(ob_navuse10k)
col_collection_2.objects.link(ob_navuse100m)
col_collection_2.objects.link(ob_navuse100k)
col_collection_2.objects.link(ob_navstby)
col_collection_2.objects.link(ob_navstbydot)
col_collection_2.objects.link(ob_navstby1m)
col_collection_2.objects.link(ob_navstby10m)
col_collection_2.objects.link(ob_navstby10k)
col_collection_2.objects.link(ob_navstby100m)
col_collection_2.objects.link(ob_navstby100k)
col_collection_2.objects.link(ob_navknobs)
col_collection_2.objects.link(ob_navvolume)
col_collection_2.objects.link(ob_navtoggle)
col_collection_2.objects.link(ob_navmhz)
col_collection_2.objects.link(ob_navkhz)
col_collection_2.objects.link(ob_commuse)
col_collection_2.objects.link(ob_commusedot)
col_collection_2.objects.link(ob_commuse1m)
col_collection_2.objects.link(ob_commuse10m)
col_collection_2.objects.link(ob_commuse10k)
col_collection_2.objects.link(ob_commuse100m)
col_collection_2.objects.link(ob_commuse100k)
col_collection_2.objects.link(ob_commstby)
col_collection_2.objects.link(ob_commstbydot)
col_collection_2.objects.link(ob_commstby1m)
col_collection_2.objects.link(ob_commstby10m)
col_collection_2.objects.link(ob_commstby10k)
col_collection_2.objects.link(ob_commstby100m)
col_collection_2.objects.link(ob_commstby100k)
col_collection_2.objects.link(ob_commknobs)
col_collection_2.objects.link(ob_commvolume)
col_collection_2.objects.link(ob_commtoggle)
col_collection_2.objects.link(ob_commmhz)
col_collection_2.objects.link(ob_commkhz)
col_collection_3.objects.link(ob_chassis)
col_collection_3.objects.link(ob_navuse)
col_collection_3.objects.link(ob_navusedot)
col_collection_3.objects.link(ob_navuse1m)
col_collection_3.objects.link(ob_navuse10m)
col_collection_3.objects.link(ob_navuse10k)
col_collection_3.objects.link(ob_navuse100m)
col_collection_3.objects.link(ob_navuse100k)
col_collection_3.objects.link(ob_navstby)
col_collection_3.objects.link(ob_navstbydot)
col_collection_3.objects.link(ob_navstby1m)
col_collection_3.objects.link(ob_navstby10m)
col_collection_3.objects.link(ob_navstby10k)
col_collection_3.objects.link(ob_navstby100m)
col_collection_3.objects.link(ob_navstby100k)
col_collection_3.objects.link(ob_navknobs)
col_collection_3.objects.link(ob_navvolume)
col_collection_3.objects.link(ob_navtoggle)
col_collection_3.objects.link(ob_navmhz)
col_collection_3.objects.link(ob_navkhz)
col_collection_3.objects.link(ob_commuse)
col_collection_3.objects.link(ob_commusedot)
col_collection_3.objects.link(ob_commuse1m)
col_collection_3.objects.link(ob_commuse10m)
col_collection_3.objects.link(ob_commuse10k)
col_collection_3.objects.link(ob_commuse100m)
col_collection_3.objects.link(ob_commuse100k)
col_collection_3.objects.link(ob_commstby)
col_collection_3.objects.link(ob_commstbydot)
col_collection_3.objects.link(ob_commstby1m)
col_collection_3.objects.link(ob_commstby10m)
col_collection_3.objects.link(ob_commstby10k)
col_collection_3.objects.link(ob_commstby100m)
col_collection_3.objects.link(ob_commstby100k)
col_collection_3.objects.link(ob_commknobs)
col_collection_3.objects.link(ob_commvolume)
col_collection_3.objects.link(ob_commtoggle)
col_collection_3.objects.link(ob_commmhz)
col_collection_3.objects.link(ob_commkhz)
col_collection_4.objects.link(ob_chassis)
col_collection_4.objects.link(ob_navuse)
col_collection_4.objects.link(ob_navusedot)
col_collection_4.objects.link(ob_navuse1m)
col_collection_4.objects.link(ob_navuse10m)
col_collection_4.objects.link(ob_navuse10k)
col_collection_4.objects.link(ob_navuse100m)
col_collection_4.objects.link(ob_navuse100k)
col_collection_4.objects.link(ob_navstby)
col_collection_4.objects.link(ob_navstbydot)
col_collection_4.objects.link(ob_navstby1m)
col_collection_4.objects.link(ob_navstby10m)
col_collection_4.objects.link(ob_navstby10k)
col_collection_4.objects.link(ob_navstby100m)
col_collection_4.objects.link(ob_navstby100k)
col_collection_4.objects.link(ob_navknobs)
col_collection_4.objects.link(ob_navvolume)
col_collection_4.objects.link(ob_navtoggle)
col_collection_4.objects.link(ob_navmhz)
col_collection_4.objects.link(ob_navkhz)
col_collection_4.objects.link(ob_commuse)
col_collection_4.objects.link(ob_commusedot)
col_collection_4.objects.link(ob_commuse1m)
col_collection_4.objects.link(ob_commuse10m)
col_collection_4.objects.link(ob_commuse10k)
col_collection_4.objects.link(ob_commuse100m)
col_collection_4.objects.link(ob_commuse100k)
col_collection_4.objects.link(ob_commstby)
col_collection_4.objects.link(ob_commstbydot)
col_collection_4.objects.link(ob_commstby1m)
col_collection_4.objects.link(ob_commstby10m)
col_collection_4.objects.link(ob_commstby10k)
col_collection_4.objects.link(ob_commstby100m)
col_collection_4.objects.link(ob_commstby100k)
col_collection_4.objects.link(ob_commknobs)
col_collection_4.objects.link(ob_commvolume)
col_collection_4.objects.link(ob_commtoggle)
col_collection_4.objects.link(ob_commmhz)
col_collection_4.objects.link(ob_commkhz)
col_collection_5.objects.link(ob_chassis)
col_collection_5.objects.link(ob_navuse)
col_collection_5.objects.link(ob_navusedot)
col_collection_5.objects.link(ob_navuse1m)
col_collection_5.objects.link(ob_navuse10m)
col_collection_5.objects.link(ob_navuse10k)
col_collection_5.objects.link(ob_navuse100m)
col_collection_5.objects.link(ob_navuse100k)
col_collection_5.objects.link(ob_navstby)
col_collection_5.objects.link(ob_navstbydot)
col_collection_5.objects.link(ob_navstby1m)
col_collection_5.objects.link(ob_navstby10m)
col_collection_5.objects.link(ob_navstby10k)
col_collection_5.objects.link(ob_navstby100m)
col_collection_5.objects.link(ob_navstby100k)
col_collection_5.objects.link(ob_navknobs)
col_collection_5.objects.link(ob_navvolume)
col_collection_5.objects.link(ob_navtoggle)
col_collection_5.objects.link(ob_navmhz)
col_collection_5.objects.link(ob_navkhz)
col_collection_5.objects.link(ob_commuse)
col_collection_5.objects.link(ob_commusedot)
col_collection_5.objects.link(ob_commuse1m)
col_collection_5.objects.link(ob_commuse10m)
col_collection_5.objects.link(ob_commuse10k)
col_collection_5.objects.link(ob_commuse100m)
col_collection_5.objects.link(ob_commuse100k)
col_collection_5.objects.link(ob_commstby)
col_collection_5.objects.link(ob_commstbydot)
col_collection_5.objects.link(ob_commstby1m)
col_collection_5.objects.link(ob_commstby10m)
col_collection_5.objects.link(ob_commstby10k)
col_collection_5.objects.link(ob_commstby100m)
col_collection_5.objects.link(ob_commstby100k)
col_collection_5.objects.link(ob_commknobs)
col_collection_5.objects.link(ob_commvolume)
col_collection_5.objects.link(ob_commtoggle)
col_collection_5.objects.link(ob_commmhz)
col_collection_5.objects.link(ob_commkhz)
col_collection_11.objects.link(ob_chassis)
col_collection_11.objects.link(ob_navuse)
col_collection_11.objects.link(ob_navusedot)
col_collection_11.objects.link(ob_navuse1m)
col_collection_11.objects.link(ob_navuse10m)
col_collection_11.objects.link(ob_navuse10k)
col_collection_11.objects.link(ob_navuse100m)
col_collection_11.objects.link(ob_navuse100k)
col_collection_11.objects.link(ob_navstby)
col_collection_11.objects.link(ob_navstbydot)
col_collection_11.objects.link(ob_navstby1m)
col_collection_11.objects.link(ob_navstby10m)
col_collection_11.objects.link(ob_navstby10k)
col_collection_11.objects.link(ob_navstby100m)
col_collection_11.objects.link(ob_navstby100k)
col_collection_11.objects.link(ob_navknobs)
col_collection_11.objects.link(ob_navvolume)
col_collection_11.objects.link(ob_navtoggle)
col_collection_11.objects.link(ob_navmhz)
col_collection_11.objects.link(ob_navkhz)
col_collection_11.objects.link(ob_commuse)
col_collection_11.objects.link(ob_commusedot)
col_collection_11.objects.link(ob_commuse1m)
col_collection_11.objects.link(ob_commuse10m)
col_collection_11.objects.link(ob_commuse10k)
col_collection_11.objects.link(ob_commuse100m)
col_collection_11.objects.link(ob_commuse100k)
col_collection_11.objects.link(ob_commstby)
col_collection_11.objects.link(ob_commstbydot)
col_collection_11.objects.link(ob_commstby1m)
col_collection_11.objects.link(ob_commstby10m)
col_collection_11.objects.link(ob_commstby10k)
col_collection_11.objects.link(ob_commstby100m)
col_collection_11.objects.link(ob_commstby100k)
col_collection_11.objects.link(ob_commknobs)
col_collection_11.objects.link(ob_commvolume)
col_collection_11.objects.link(ob_commtoggle)
col_collection_11.objects.link(ob_commmhz)
col_collection_11.objects.link(ob_commkhz)

# ---- scene / render settings (as saved in the file)
scene.frame_start = 1; scene.frame_end = 250; scene.frame_set(0)
scene.render.engine = 'BLENDER_EEVEE_NEXT'
scene.render.resolution_percentage = 50
scene.render.dither_intensity = 0.0
scene.cycles.use_denoising = False
scene.cycles.samples = 128
scene.cycles.sampling_pattern = 'TABULATED_SOBOL'
scene.cycles.light_sampling_threshold = 0.0
scene.cycles.use_adaptive_sampling = False
scene.cycles.use_light_tree = False
scene.cycles.blur_glossy = 0.0
scene.cycles.sample_clamp_indirect = 0.0
scene.view_settings.view_transform = 'Standard'
bpy.context.view_layer.update()

# ---- added for rendering (the .blend has no active camera and no usable light): camera, sun
cam_auto = bpy.data.cameras.new('AutoCamera')
cam_auto.lens = 50.0
cam_auto.sensor_width = 36.0
cam_auto.clip_end = 1000.0
ob_auto_camera = bpy.data.objects.new('AutoCamera', cam_auto)
scene.collection.objects.link(ob_auto_camera)
ob_auto_camera.location = (-0.160405, -0.109137, 0.231944)
ob_auto_camera.rotation_euler = (1.09748, -7.21219e-08, 0.694738)
scene.camera = ob_auto_camera
light_auto_sun = bpy.data.lights.new('AutoSun', 'SUN')
light_auto_sun.energy = 3.0
light_auto_sun.angle = 0.0523599
ob_auto_sun = bpy.data.objects.new('AutoSun', light_auto_sun)
scene.collection.objects.link(ob_auto_sun)
ob_auto_sun.rotation_euler = (0.872665, 0.174533, 0.523599)
bpy.context.view_layer.update()

